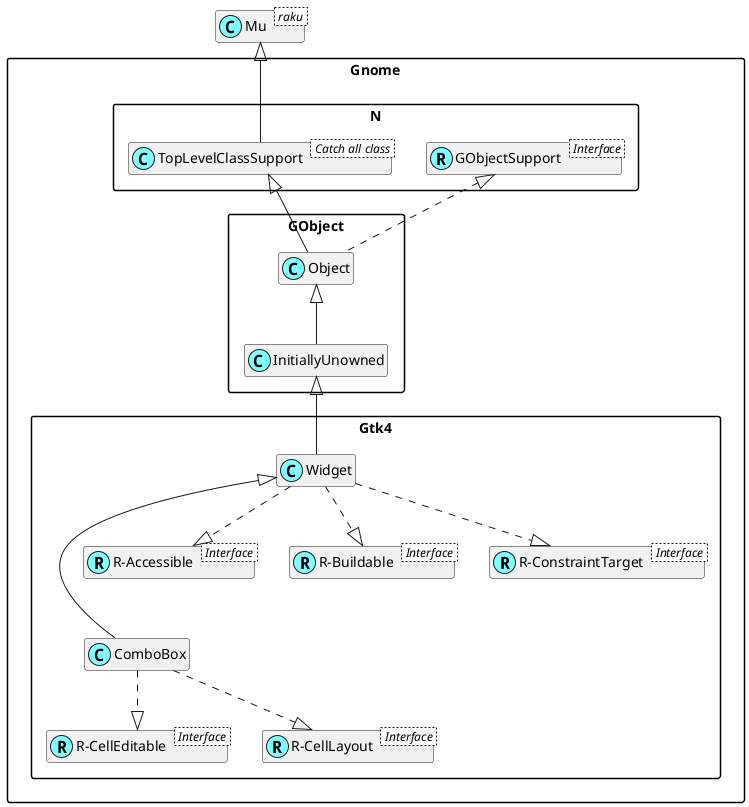

The diagram above was rendered by PlantUML. Its source (embedded in the PNG):
@startuml
'scale 0.8

skinparam packageStyle rectangle
skinparam stereotypeCBackgroundColor #80ffff
set namespaceSeparator ::
hide members

class Mu < raku >

class Gnome::N::TopLevelClassSupport < Catch all class >
Mu <|-- Gnome::N::TopLevelClassSupport

Interface Gnome::N::GObjectSupport < Interface >
class Gnome::N::GObjectSupport <<(R,#80ffff)>>

Interface Gnome::Gtk4::R-CellEditable < Interface >
class "Gnome::Gtk4::R-CellEditable" <<(R,#80ffff)>>
Gnome::Gtk4::ComboBox ..|> "Gnome::Gtk4::R-CellEditable"

Interface Gnome::Gtk4::R-CellLayout < Interface >
class "Gnome::Gtk4::R-CellLayout" <<(R,#80ffff)>>
Gnome::Gtk4::ComboBox ..|> "Gnome::Gtk4::R-CellLayout"
Gnome::Gtk4::Widget <|--- Gnome::Gtk4::ComboBox

Interface Gnome::Gtk4::R-Accessible < Interface >
class "Gnome::Gtk4::R-Accessible" <<(R,#80ffff)>>
Gnome::Gtk4::Widget ..|> "Gnome::Gtk4::R-Accessible"

Interface Gnome::Gtk4::R-Buildable < Interface >
class "Gnome::Gtk4::R-Buildable" <<(R,#80ffff)>>
Gnome::Gtk4::Widget ..|> "Gnome::Gtk4::R-Buildable"

Interface Gnome::Gtk4::R-ConstraintTarget < Interface >
class "Gnome::Gtk4::R-ConstraintTarget" <<(R,#80ffff)>>
Gnome::Gtk4::Widget ..|> "Gnome::Gtk4::R-ConstraintTarget"
Gnome::GObject::InitiallyUnowned <|-- Gnome::Gtk4::Widget
Gnome::GObject::Object <|-- Gnome::GObject::InitiallyUnowned
Gnome::N::TopLevelClassSupport <|-- Gnome::GObject::Object
Gnome::N::GObjectSupport <|. Gnome::GObject::Object

@enduml